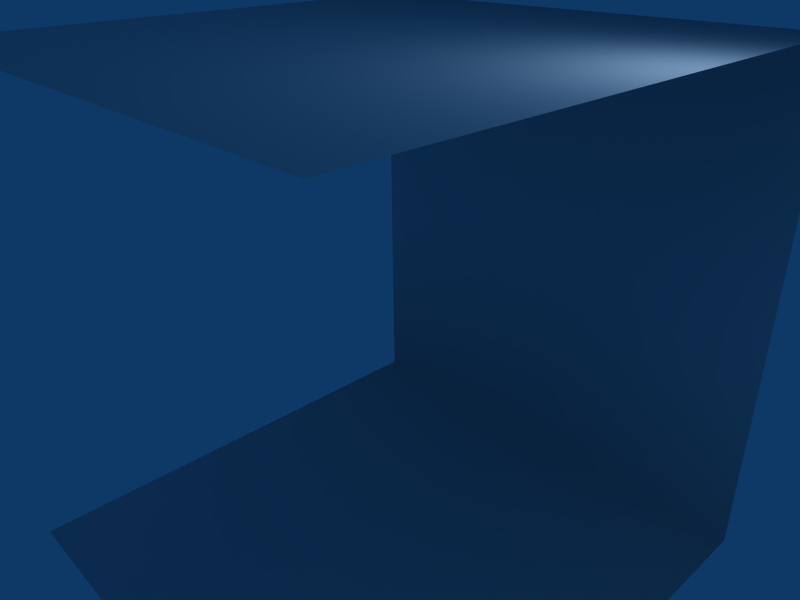 # Source: tee.blend  (saved by Blender 2.49.2; exported with 4.5.12 LTS)
import bpy
from mathutils import Matrix  # noqa: F401  (used for matrix-valued properties, if any)

bpy.ops.wm.read_factory_settings(use_empty=True)
scene = bpy.context.scene
scene.name = 'Scene'

# ---- collections
col_collection_1 = bpy.data.collections.new('Collection 1'); scene.collection.children.link(col_collection_1)

# ---- materials (node trees are filled in below, after node groups)
mat_material = bpy.data.materials.new('Material')
mat_material.alpha_threshold = 0.0
mat_material.roughness = 0.5
mat_material.line_color = (0.0, 0.0, 0.0, 1.0)

# ---- material node trees

# ---- world
world_world = bpy.data.worlds.new('World'); scene.world = world_world
world_world.color = (0.05656, 0.2208, 0.4)
world_world.use_sun_shadow = False
world_world.sun_shadow_jitter_overblur = 0.0
world_world.cycles.sampling_method = 'MANUAL'
world_world.cycles.sample_map_resolution = 256

# ---- cameras
cam_camera = bpy.data.cameras.new('Camera')
cam_camera.passepartout_alpha = 0.2
cam_camera.clip_end = 100.0
cam_camera.lens = 35.0
cam_camera.ortho_scale = 7.314
cam_camera.show_passepartout = False
cam_camera.show_safe_areas = True
cam_camera.dof.focus_distance = 0.0
cam_camera.dof.aperture_fstop = 128.0

# ---- lights
light_spot = bpy.data.lights.new('Spot', 'POINT')
light_spot.transmission_factor = 0.0
light_spot.cutoff_distance = 30.0
light_spot.energy = 100.0
light_spot.shadow_buffer_clip_start = 1.001
light_spot.shadow_soft_size = 1.0
light_spot.shadow_maximum_resolution = 0.006
light_spot.use_absolute_resolution = True
light_spot.cycles.use_multiple_importance_sampling = False

# ---- meshes
me_cube = bpy.data.meshes.new('Cube')
me_cube.from_pydata([(1.0, 1.0, -1.0), (1.0, -1.0, -1.0), (-1.0, -1.0, -1.0), (-1.0, 1.0, -1.0), (1.0, 1.0, 1.0), (1.0, -1.0, 1.0), (-1.0, -1.0, 1.0), (-1.0, 1.0, 1.0)], [(1, 5), (2, 6)], [(0, 3, 2, 1), (4, 5, 6, 7), (3, 0, 4, 7)])
me_cube.polygons.foreach_set('use_smooth', [True] * 3)
_uv = me_cube.uv_layers.new(name='UVTex')
_uv.uv.foreach_set('vector', [0.5015, 1.0, 1.0, 0.9985, 0.9985, 0.5, 0.5, 0.5015, 0.5, 0.5015, 0.001529, 0.5, 1.783e-07, 0.9985, 0.4985, 1.0, 0.0, 0.001529, 0.001529, 0.5, 0.5, 0.4985, 0.4985, 0.0])
me_cube.materials.append(mat_material)
me_cube.use_remesh_preserve_volume = False
me_cube.use_remesh_preserve_attributes = False
me_cube.use_mirror_vertex_groups = False
me_cube.update()

# ---- objects
ob_cube = bpy.data.objects.new('Cube', me_cube)
ob_lamp = bpy.data.objects.new('Lamp', light_spot)
ob_camera = bpy.data.objects.new('Camera', cam_camera)

# ---- transforms, parenting, visibility, modifiers, constraints
ob_cube.location = (0.0, 0.0, 0.0)
ob_cube.scale = (4.0, 4.0, 4.0)
ob_cube.lock_rotations_4d = False
ob_cube.empty_display_type = 'ARROWS'
ob_cube.color = (0.0, 0.0, 0.0, 1.0)
ob_cube.lineart.crease_threshold = 0.0
ob_lamp.location = (4.076, 1.005, 5.904)
ob_lamp.rotation_euler = (0.6503, 0.05522, 1.866)
ob_lamp.lock_rotations_4d = False
ob_lamp.empty_display_type = 'ARROWS'
ob_lamp.color = (0.0, 0.0, 0.0, 0.0)
ob_lamp.lineart.crease_threshold = 0.0
ob_camera.location = (7.481, -6.508, 5.344)
ob_camera.rotation_euler = (1.109, 0.01082, 0.8149)
ob_camera.lock_rotations_4d = False
ob_camera.empty_display_type = 'ARROWS'
ob_camera.color = (0.0, 0.0, 0.0, 0.0)
ob_camera.display_type = 'WIRE'
ob_camera.lineart.crease_threshold = 0.0

# ---- collection membership
col_collection_1.objects.link(ob_cube)
col_collection_1.objects.link(ob_lamp)
col_collection_1.objects.link(ob_camera)

# ---- scene / render settings (as saved in the file)
scene.camera = ob_camera
scene.frame_start = 1; scene.frame_end = 250; scene.frame_set(1)
scene.render.engine = 'BLENDER_EEVEE_NEXT'
scene.render.image_settings.file_format = 'JPEG'
scene.render.image_settings.color_mode = 'RGB'
scene.render.image_settings.compression = 90
scene.render.resolution_x = 800
scene.render.resolution_y = 600
scene.render.pixel_aspect_x = 100.0
scene.render.pixel_aspect_y = 100.0
scene.render.fps = 25
scene.render.dither_intensity = 0.0
scene.render.use_compositing = False
scene.render.use_sequencer = False
scene.render.bake_margin = 2
scene.render.bake_bias = 0.0
scene.render.use_stamp_time = False
scene.render.use_stamp_date = False
scene.render.use_stamp_frame = False
scene.render.use_stamp_camera = False
scene.render.use_stamp_scene = False
scene.render.use_stamp_filename = False
scene.render.use_stamp_render_time = False
scene.render.stamp_font_size = 0
scene.cycles.use_denoising = False
scene.cycles.samples = 10
scene.cycles.sampling_pattern = 'TABULATED_SOBOL'
scene.cycles.light_sampling_threshold = 0.0
scene.cycles.use_adaptive_sampling = False
scene.cycles.use_light_tree = False
scene.cycles.blur_glossy = 0.0
scene.cycles.volume_bounces = 1
scene.cycles.pixel_filter_type = 'GAUSSIAN'
scene.cycles.sample_clamp_indirect = 0.0
scene.view_settings.view_transform = 'Raw'
bpy.context.view_layer.update()
